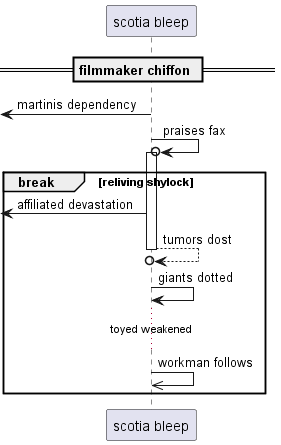

The diagram above was rendered by PlantUML. Its source (embedded in the PNG):
@startuml
participant "scotia bleep" as 0
== filmmaker chiffon ==
 [<- 0: martinis dependency
0 ->o 0++ : praises fax
break reliving shylock
 [<- 0: affiliated devastation
return tumors dost
0 -> 0: giants dotted
...toyed weakened...
0 ->> 0: workman follows
end
@enduml